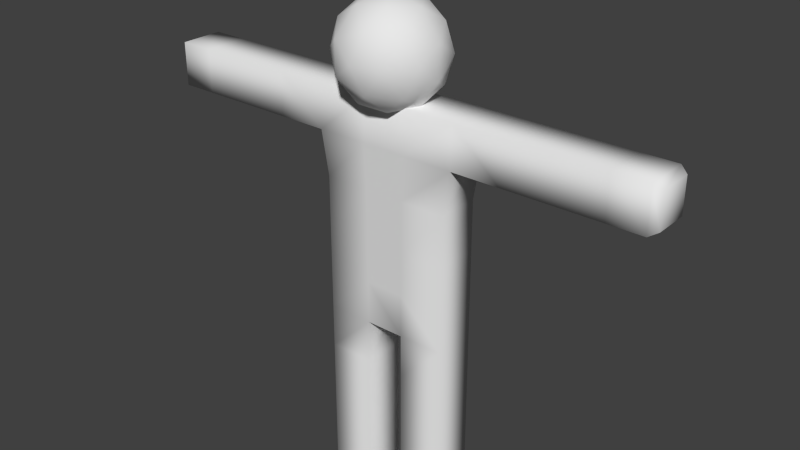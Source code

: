 # Source: StickMan_0.blend  (saved by Blender 2.71.0; exported with 4.5.12 LTS)
import bpy
from mathutils import Matrix  # noqa: F401  (used for matrix-valued properties, if any)

bpy.ops.wm.read_factory_settings(use_empty=True)
scene = bpy.context.scene
scene.name = 'Scene'

# ---- collections
col_collection_1 = bpy.data.collections.new('Collection 1'); scene.collection.children.link(col_collection_1)

# ---- materials (node trees are filled in below, after node groups)
mat_material = bpy.data.materials.new('Material')
mat_material.alpha_threshold = 0.0
mat_material.use_transparent_shadow = False
mat_material.roughness = 0.5
mat_material.line_color = (0.0, 0.0, 0.0, 1.0)

# ---- material node trees

# ---- world
world_world = bpy.data.worlds.new('World'); scene.world = world_world
world_world.color = (0.05088, 0.05088, 0.05088)
world_world.use_sun_shadow = False
world_world.sun_shadow_jitter_overblur = 0.0
world_world.cycles.sampling_method = 'MANUAL'
world_world.cycles.sample_map_resolution = 256

# ---- meshes
me_cube = bpy.data.meshes.new('Cube')
me_cube.from_pydata([(-0.2612, -3.296, -0.3725), (-0.2612, -3.896, -0.3725), (-0.8876, -3.896, -0.3725), (-0.8876, -3.296, -0.3725), (-0.2612, -3.296, 0.2275), (-0.2612, -3.896, 0.2275), (-0.8876, -3.896, 0.2275), (-0.8876, -3.296, 0.2275), (-0.2612, -2.696, -0.3725), (-0.8876, -2.696, -0.3725), (-0.2612, -2.696, 0.2275), (-0.8876, -2.696, 0.2275), (-0.2612, -2.096, -0.3725), (-0.8876, -2.096, -0.3725), (-0.2612, -2.096, 0.2275), (-0.8876, -2.096, 0.2275), (-0.2612, -1.496, -0.3725), (-0.8876, -1.496, -0.3725), (-0.2612, -1.496, 0.2275), (-0.8876, -1.496, 0.2275), (-0.2612, -0.8958, -0.3725), (-0.8876, -0.8958, -0.3725), (-0.2612, -0.8958, 0.2275), (-0.8876, -0.8958, 0.2275), (0.2759, -1.496, -0.3725), (0.2759, -1.496, 0.2275), (0.2759, -0.8958, -0.3725), (0.2759, -0.8958, 0.2275), (0.9023, -1.496, -0.3725), (0.9023, -1.496, 0.2275), (0.9023, -0.8958, -0.3725), (0.9023, -0.8958, 0.2275), (0.2759, -2.096, -0.3725), (0.2759, -2.096, 0.2275), (0.9023, -2.096, -0.3725), (0.9023, -2.096, 0.2275), (0.2759, -2.696, -0.3725), (0.2759, -2.696, 0.2275), (0.9023, -2.696, -0.3725), (0.9023, -2.696, 0.2275), (0.2759, -3.296, -0.3725), (0.2759, -3.296, 0.2275), (0.9023, -3.296, -0.3725), (0.9023, -3.296, 0.2275), (0.2759, -3.896, -0.3725), (0.2759, -3.896, 0.2275), (0.9023, -3.896, -0.3725), (0.9023, -3.896, 0.2275), (-0.2612, -0.2958, -0.3725), (-0.8876, -0.2958, -0.3725), (-0.2612, -0.2958, 0.2275), (-0.8876, -0.2958, 0.2275), (0.2759, -0.2958, -0.3725), (0.2759, -0.2958, 0.2275), (0.9023, -0.2958, -0.3725), (0.9023, -0.2958, 0.2275), (-0.2659, 0.4042, -0.3725), (-0.8868, 0.4042, -0.3725), (-0.2612, 0.4042, 0.2275), (-0.8876, 0.4042, 0.2275), (0.2903, 0.4042, -0.3725), (0.2759, 0.4042, 0.2275), (0.9023, 0.4042, -0.3725), (0.9023, 0.4042, 0.2275), (-0.2946, 1.004, -0.3725), (-0.9943, 1.004, -0.3725), (-0.2946, 1.004, 0.2275), (-0.9943, 1.004, 0.2275), (0.3054, 1.004, -0.3725), (0.3054, 1.004, 0.2275), (1.005, 1.004, -0.3725), (1.005, 1.004, 0.2275), (-0.2946, 1.604, -0.3725), (-0.9943, 1.604, -0.3725), (-0.2946, 1.604, 0.2275), (-0.9943, 1.604, 0.2275), (0.3054, 1.604, -0.3725), (0.3054, 1.604, 0.2275), (1.005, 1.604, -0.3725), (1.005, 1.604, 0.2275), (-1.661, 1.004, -0.3725), (-1.661, 1.004, 0.2275), (-1.661, 1.604, -0.3725), (-1.661, 1.604, 0.2275), (-2.327, 1.004, -0.3725), (-2.327, 1.004, 0.2275), (-2.327, 1.604, -0.3725), (-2.327, 1.604, 0.2275), (-2.994, 1.004, -0.3725), (-2.994, 1.004, 0.2275), (-2.994, 1.604, -0.3725), (-2.994, 1.604, 0.2275), (-3.581, 1.1, -0.2768), (-3.581, 1.1, 0.1317), (-3.581, 1.508, -0.2768), (-3.581, 1.508, 0.1317), (1.672, 1.004, -0.3725), (1.672, 1.004, 0.2275), (1.672, 1.604, -0.3725), (1.672, 1.604, 0.2275), (2.338, 1.004, -0.3725), (2.338, 1.004, 0.2275), (2.338, 1.604, -0.3725), (2.338, 1.604, 0.2275), (3.005, 1.004, -0.3725), (3.005, 1.004, 0.2275), (3.005, 1.604, -0.3725), (3.005, 1.604, 0.2275), (3.592, 1.068, -0.3089), (3.592, 1.068, 0.1639), (3.592, 1.541, -0.3089), (3.592, 1.541, 0.1639), (-0.2612, -4.496, -0.3725), (-0.8876, -4.496, -0.3725), (-0.2612, -4.496, 0.2275), (-0.8876, -4.496, 0.2275), (0.2759, -4.496, -0.3725), (0.2759, -4.496, 0.2275), (0.9023, -4.496, -0.3725), (0.9023, -4.496, 0.2275), (-0.01556, 2.17, -0.6887), (0.5115, 1.787, -0.2861), (-0.2169, 1.551, -0.2861), (-0.6671, 2.17, -0.2861), (-0.2169, 2.79, -0.2861), (0.5115, 2.553, -0.2861), (0.1858, 1.551, 0.3655), (-0.5426, 1.787, 0.3655), (-0.5426, 2.553, 0.3655), (0.1858, 2.79, 0.3655), (0.6359, 2.17, 0.3654), (-0.01556, 2.17, 0.7681), (-0.1339, 1.806, -0.5799), (0.2942, 1.945, -0.5799), (0.1759, 1.581, -0.3433), (0.6041, 2.17, -0.3433), (0.2942, 2.395, -0.5799), (-0.3985, 2.17, -0.5799), (-0.5168, 1.806, -0.3433), (-0.1339, 2.534, -0.5799), (-0.5168, 2.534, -0.3433), (0.1759, 2.76, -0.3433), (0.6772, 1.945, 0.03969), (0.6772, 2.395, 0.03969), (-0.01556, 1.442, 0.03969), (0.4126, 1.581, 0.03969), (-0.7083, 1.945, 0.03969), (-0.4437, 1.581, 0.03969), (-0.4437, 2.76, 0.03969), (-0.7083, 2.395, 0.03969), (0.4126, 2.76, 0.03969), (-0.01556, 2.899, 0.03969), (0.4857, 1.806, 0.4226), (-0.207, 1.581, 0.4226), (-0.6352, 2.17, 0.4226), (-0.207, 2.76, 0.4226), (0.4857, 2.534, 0.4226), (0.1028, 1.806, 0.6593), (0.3674, 2.17, 0.6593), (-0.3254, 1.945, 0.6593), (-0.3254, 2.395, 0.6593), (0.1028, 2.534, 0.6593), (-3.476, 1.604, -0.3725), (-3.476, 1.004, -0.3725), (-3.476, 1.004, 0.2275), (-3.476, 1.604, 0.2275), (3.483, 1.004, -0.3725), (3.483, 1.604, -0.3725), (3.483, 1.604, 0.2275), (3.483, 1.004, 0.2275)], [], [(0, 1, 2, 3), (4, 7, 6, 5), (0, 4, 5, 1), (44, 46, 118, 116), (2, 6, 7, 3), (7, 4, 10, 11), (11, 10, 14, 15), (3, 7, 11, 9), (4, 0, 8, 10), (0, 3, 9, 8), (15, 14, 18, 19), (9, 11, 15, 13), (10, 8, 12, 14), (8, 9, 13, 12), (19, 18, 22, 23), (13, 15, 19, 17), (14, 12, 16, 18), (12, 13, 17, 16), (31, 30, 54, 55), (17, 19, 23, 21), (16, 20, 26, 24), (16, 17, 21, 20), (24, 26, 30, 28), (22, 18, 25, 27), (30, 26, 52, 54), (18, 16, 24, 25), (29, 28, 30, 31), (27, 25, 29, 31), (27, 31, 55, 53), (29, 25, 33, 35), (35, 33, 37, 39), (24, 28, 34, 32), (28, 29, 35, 34), (25, 24, 32, 33), (39, 37, 41, 43), (32, 34, 38, 36), (34, 35, 39, 38), (33, 32, 36, 37), (43, 41, 45, 47), (36, 38, 42, 40), (38, 39, 43, 42), (37, 36, 40, 41), (47, 45, 117, 119), (40, 42, 46, 44), (42, 43, 47, 46), (41, 40, 44, 45), (55, 54, 62, 63), (54, 52, 60, 62), (53, 55, 63, 61), (22, 27, 53, 50), (26, 20, 48, 52), (23, 22, 50, 51), (21, 23, 51, 49), (20, 21, 49, 48), (63, 62, 70, 71), (62, 60, 68, 70), (61, 63, 71, 69), (50, 53, 61, 58), (52, 48, 56, 60), (51, 50, 58, 59), (49, 51, 59, 57), (48, 49, 57, 56), (70, 78, 98, 96), (70, 68, 76, 78), (69, 71, 79, 77), (58, 61, 69, 66), (60, 56, 64, 68), (59, 58, 66, 67), (57, 59, 67, 65), (56, 57, 65, 64), (74, 72, 73, 75), (72, 74, 77, 76), (76, 77, 79, 78), (66, 69, 77, 74), (68, 64, 72, 76), (67, 66, 74, 75), (73, 65, 80, 82), (64, 65, 73, 72), (82, 80, 84, 86), (67, 75, 83, 81), (75, 73, 82, 83), (65, 67, 81, 80), (86, 84, 88, 90), (81, 83, 87, 85), (83, 82, 86, 87), (80, 81, 85, 84), (162, 163, 92, 94), (85, 87, 91, 89), (87, 86, 90, 91), (84, 85, 89, 88), (92, 93, 95, 94), (164, 165, 95, 93), (165, 162, 94, 95), (163, 164, 93, 92), (96, 98, 102, 100), (78, 79, 99, 98), (71, 70, 96, 97), (79, 71, 97, 99), (100, 102, 106, 104), (98, 99, 103, 102), (97, 96, 100, 101), (99, 97, 101, 103), (166, 167, 110, 108), (102, 103, 107, 106), (101, 100, 104, 105), (103, 101, 105, 107), (109, 108, 110, 111), (167, 168, 111, 110), (169, 166, 108, 109), (168, 169, 109, 111), (112, 114, 115, 113), (117, 116, 118, 119), (46, 47, 119, 118), (45, 44, 116, 117), (5, 6, 115, 114), (6, 2, 113, 115), (1, 5, 114, 112), (2, 1, 112, 113), (120, 133, 132), (121, 133, 135), (120, 132, 137), (120, 137, 139), (120, 139, 136), (121, 135, 142), (122, 134, 144), (123, 138, 146), (124, 140, 148), (125, 141, 150), (121, 142, 145), (122, 144, 147), (123, 146, 149), (124, 148, 151), (125, 150, 143), (126, 152, 157), (127, 153, 159), (128, 154, 160), (129, 155, 161), (130, 156, 158), (132, 134, 122), (132, 133, 134), (133, 121, 134), (135, 136, 125), (135, 133, 136), (133, 120, 136), (137, 138, 123), (137, 132, 138), (132, 122, 138), (139, 140, 124), (139, 137, 140), (137, 123, 140), (136, 141, 125), (136, 139, 141), (139, 124, 141), (142, 143, 130), (142, 135, 143), (135, 125, 143), (144, 145, 126), (144, 134, 145), (134, 121, 145), (146, 147, 127), (146, 138, 147), (138, 122, 147), (148, 149, 128), (148, 140, 149), (140, 123, 149), (150, 151, 129), (150, 141, 151), (141, 124, 151), (145, 152, 126), (145, 142, 152), (142, 130, 152), (147, 153, 127), (147, 144, 153), (144, 126, 153), (149, 154, 128), (149, 146, 154), (146, 127, 154), (151, 155, 129), (151, 148, 155), (148, 128, 155), (143, 156, 130), (143, 150, 156), (150, 129, 156), (157, 158, 131), (157, 152, 158), (152, 130, 158), (159, 157, 131), (159, 153, 157), (153, 126, 157), (160, 159, 131), (160, 154, 159), (154, 127, 159), (161, 160, 131), (161, 155, 160), (155, 128, 160), (158, 161, 131), (158, 156, 161), (156, 129, 161), (90, 88, 163, 162), (89, 91, 165, 164), (91, 90, 162, 165), (88, 89, 164, 163), (104, 106, 167, 166), (106, 107, 168, 167), (105, 104, 166, 169), (107, 105, 169, 168)])
me_cube.polygons.foreach_set('use_smooth', [True] * 206)
me_cube.materials.append(mat_material)
me_cube.use_remesh_preserve_volume = False
me_cube.use_remesh_preserve_attributes = False
me_cube.use_mirror_vertex_groups = False
me_cube.update()
arm_armature = bpy.data.armatures.new('Armature')  # bones are not reproduced

# ---- objects
ob_armature = bpy.data.objects.new('Armature', arm_armature)
ob_cube = bpy.data.objects.new('Cube', me_cube)

# ---- transforms, parenting, visibility, modifiers, constraints
ob_armature.location = (-0.03625, 0.01036, -0.2809)
ob_armature.show_in_front = True
ob_armature.lineart.crease_threshold = 0.0
ob_cube.parent = ob_armature
ob_cube.matrix_parent_inverse = Matrix(((1.0, 0.0, 0.0, 0.03625), (0.0, 1.0, 0.0, -0.01036), (0.0, 0.0, 1.0, 0.2809), (0.0, 0.0, 0.0, 1.0)))
ob_cube.location = (-0.03727, -0.0303, 0.1977)
ob_cube.rotation_euler = (1.571, 0.0, 0.0)
ob_cube.scale = (0.4178, 0.4178, 0.4178)
ob_cube.lock_rotations_4d = False
ob_cube.empty_display_type = 'ARROWS'
ob_cube.lineart.crease_threshold = 0.0
_vg = ob_cube.vertex_groups.new(name='Hip_L')
for _i, _w in zip([20, 22, 24, 25, 26, 27, 28, 29, 30, 31, 48, 52, 53, 54, 55], [0.0, 0.0, 0.06163, 0.0574, 0.0, 0.0, 0.01937, 0.0272, 0.04963, 0.04864, 0.0, 0.0, 0.0, 0.0, 0.0]): _vg.add([_i], _w, 'REPLACE')
_vg = ob_cube.vertex_groups.new(name='Thigh_L')
for _i, _w in zip([16, 18, 24, 25, 26, 27, 28, 29, 30, 31, 32, 33, 34, 35, 36, 37, 38, 39, 40, 41, 42, 43, 53, 54, 55], [0.05716, 0.06641, 0.859, 0.8668, 0.0, 0.0, 0.7749, 0.7586, 0.0, 0.0, 0.9921, 0.9907, 0.993, 0.9909, 0.9589, 0.9496, 0.9362, 0.93, 0.03166, 0.05004, 0.06365, 0.06975, 0.001189, 0.1041, 0.1044]): _vg.add([_i], _w, 'REPLACE')
_vg = ob_cube.vertex_groups.new(name='Shin_L')
for _i, _w in zip([36, 37, 38, 39, 40, 41, 42, 43, 44, 45, 46, 47, 116, 117, 118, 119], [0.03164, 0.05002, 0.06361, 0.06971, 0.9592, 0.9499, 0.9363, 0.9302, 0.9978, 0.9968, 0.9951, 0.9942, 0.9998, 0.9996, 0.9992, 0.9992]): _vg.add([_i], _w, 'REPLACE')
_vg = ob_cube.vertex_groups.new(name='Hip_R')
for _i, _w in zip([14, 16, 17, 18, 19, 20, 21, 22, 23, 25, 26, 27, 48, 49, 50, 51], [0.0198, 0.1155, 0.0373, 0.6927, 0.08984, 0.0, 0.04021, 0.0, 0.04021, 0.04697, 0.062, 0.05247, 0.0, 0.0, 0.0, 0.0]): _vg.add([_i], _w, 'REPLACE')
_vg = ob_cube.vertex_groups.new(name='Thigh_R')
for _i, _w in zip([0, 3, 4, 7, 8, 9, 10, 11, 12, 13, 14, 15, 16, 17, 18, 19, 20, 21, 22, 23, 24, 48, 49, 50, 51], [0.03459, 0.06118, 0.05088, 0.06835, 0.9576, 0.9373, 0.9473, 0.9309, 0.9882, 0.9914, 0.9579, 0.9891, 0.6112, 0.9465, 0.02165, 0.898, 0.0, 0.0, 0.0, 0.0, 0.05448, 0.0, 0.0, 0.0, 0.0]): _vg.add([_i], _w, 'REPLACE')
_vg = ob_cube.vertex_groups.new(name='Shin_R')
for _i, _w in zip([0, 1, 2, 3, 4, 5, 6, 7, 8, 9, 10, 11, 112, 113, 114, 115], [0.9577, 0.9977, 0.9952, 0.9388, 0.949, 0.9968, 0.9944, 0.9316, 0.03379, 0.06229, 0.05091, 0.06848, 0.9998, 0.9994, 0.9996, 0.9991]): _vg.add([_i], _w, 'REPLACE')
_vg = ob_cube.vertex_groups.new(name='Spine4')
for _i, _w in zip([20, 21, 22, 23, 26, 27, 30, 31], [0.2, 0.2, 0.2, 0.2, 0.2, 0.2, 0.2, 0.2]): _vg.add([_i], _w, 'REPLACE')
_vg = ob_cube.vertex_groups.new(name='Spine3')
for _i, _w in zip([20, 21, 22, 23, 26, 27, 30, 31, 48, 49, 50, 51, 52, 53, 54, 55, 56, 57, 58, 59, 60, 61, 62, 63], [0.07496, 0.0313, 0.08086, 0.035, 0.07504, 0.08033, 0.03337, 0.03615, 0.7716, 0.5875, 0.7573, 0.5857, 0.7677, 0.7537, 0.5848, 0.583, 0.08872, 0.1294, 0.09369, 0.1298, 0.09024, 0.09442, 0.1298, 0.1304]): _vg.add([_i], _w, 'REPLACE')
_vg = ob_cube.vertex_groups.new(name='Spine2')
for _i, _w in zip([48, 49, 50, 51, 52, 53, 54, 55, 56, 57, 58, 59, 60, 61, 62, 63, 64, 65, 66, 67, 68, 69, 70, 71, 72, 74, 76, 77], [0.09801, 0.1431, 0.1035, 0.1447, 0.09936, 0.105, 0.1446, 0.1446, 0.8517, 0.6214, 0.838, 0.6279, 0.8461, 0.8382, 0.6268, 0.618, 0.7691, 0.09659, 0.7617, 0.1093, 0.7711, 0.7523, 0.1063, 0.1006, 0.03838, 0.05604, 0.03801, 0.05585]): _vg.add([_i], _w, 'REPLACE')
_vg = ob_cube.vertex_groups.new(name='Spine1')
_vg = ob_cube.vertex_groups.new(name='Shoulder_R')
for _i, _w in zip([49, 51, 56, 57, 58, 59, 64, 65, 66, 67, 72, 73, 74, 75, 76, 77, 80, 81, 82, 83, 122, 126, 132, 134, 144, 147, 153], [0.02295, 0.02149, 0.01915, 0.1884, 0.03027, 0.1799, 0.0, 0.8324, 0.0, 0.8077, 0.0, 0.9611, 0.0, 0.9462, 0.009418, 0.0251, 0.03286, 0.04326, 0.009896, 0.02475, 0.0, 0.0, 0.0, 0.0, 0.0, 0.0, 0.0]): _vg.add([_i], _w, 'REPLACE')
_vg = ob_cube.vertex_groups.new(name='Arm_R')
for _i, _w in zip([65, 67, 73, 75, 80, 81, 82, 83, 84, 85, 86, 87, 88, 89, 90, 91, 162, 163, 164, 165], [0.05533, 0.06495, 0.01091, 0.03152, 0.952, 0.9445, 0.9684, 0.9605, 0.9553, 0.9486, 0.9685, 0.9599, 0.04942, 0.0567, 0.02135, 0.03987, 0.01068, 0.02471, 0.02835, 0.01993]): _vg.add([_i], _w, 'REPLACE')
_vg = ob_cube.vertex_groups.new(name='Hand_R')
for _i, _w in zip([84, 85, 86, 87, 88, 89, 90, 91, 92, 93, 94, 95, 162, 163, 164, 165], [0.03524, 0.04748, 0.01097, 0.02699, 0.9502, 0.9431, 0.9643, 0.955, 0.9947, 0.994, 0.9976, 0.9959, 0.9809, 0.9724, 0.9686, 0.9755]): _vg.add([_i], _w, 'REPLACE')
_vg = ob_cube.vertex_groups.new(name='Shoulder_L')
for _i, _w in zip([54, 55, 60, 61, 62, 63, 68, 69, 70, 71, 72, 74, 76, 77, 78, 79, 96, 97, 98, 99, 122, 126, 134, 144, 145, 153, 157], [0.0222, 0.02394, 0.02628, 0.02725, 0.1813, 0.1889, 0.1486, 0.163, 0.814, 0.8238, 0.009602, 0.02473, 0.7241, 0.7035, 0.959, 0.9504, 0.0316, 0.04449, 0.009283, 0.02554, 0.0, 0.0, 0.0, 0.0, 0.0, 0.0, 0.0]): _vg.add([_i], _w, 'REPLACE')
_vg = ob_cube.vertex_groups.new(name='Arm_L')
for _i, _w in zip([70, 71, 78, 79, 96, 97, 98, 99, 100, 101, 102, 103, 104, 105, 106, 107, 166, 167, 168, 169], [0.06248, 0.05861, 0.01325, 0.02624, 0.9518, 0.9448, 0.969, 0.9598, 0.9553, 0.9486, 0.9685, 0.9599, 0.04933, 0.05674, 0.02136, 0.03989, 0.02467, 0.01068, 0.01994, 0.02837]): _vg.add([_i], _w, 'REPLACE')
_vg = ob_cube.vertex_groups.new(name='Hand_L')
for _i, _w in zip([100, 101, 102, 103, 104, 105, 106, 107, 108, 109, 110, 111, 166, 167, 168, 169], [0.03525, 0.04748, 0.01097, 0.02699, 0.9502, 0.9431, 0.9643, 0.955, 0.9955, 0.9934, 0.9974, 0.996, 0.9729, 0.9808, 0.9755, 0.9683]): _vg.add([_i], _w, 'REPLACE')
_vg = ob_cube.vertex_groups.new(name='Neck')
for _i, _w in zip([64, 66, 68, 69, 72, 74, 76, 77, 122, 126, 134, 144, 145, 147, 153], [0.2, 0.2, 0.2, 0.2, 0.2, 0.2, 0.06098, 0.06098, 0.2, 0.09821, 0.03109, 0.5724, 0.1093, 0.1976, 0.2]): _vg.add([_i], _w, 'REPLACE')
_vg = ob_cube.vertex_groups.new(name='Head')
_vg.add([120, 121, 122, 123, 124, 125, 126, 127, 128, 129, 130, 131, 132, 133, 134, 135, 136, 137, 138, 139, 140, 141, 142, 143, 144, 145, 146, 147, 148, 149, 150, 151, 152, 153, 154, 155, 156, 157, 158, 159, 160, 161], 1.0, 'REPLACE')
_m = ob_cube.modifiers.new('Armature', 'ARMATURE')
_m.object = ob_armature

# ---- collection membership
col_collection_1.objects.link(ob_armature)
col_collection_1.objects.link(ob_cube)

# ---- scene / render settings (as saved in the file)
scene.frame_start = 1; scene.frame_end = 19; scene.frame_set(0)
scene.render.engine = 'BLENDER_EEVEE_NEXT'
scene.render.resolution_percentage = 50
scene.render.dither_intensity = 0.0
scene.cycles.use_denoising = False
scene.cycles.samples = 10
scene.cycles.sampling_pattern = 'TABULATED_SOBOL'
scene.cycles.light_sampling_threshold = 0.0
scene.cycles.use_adaptive_sampling = False
scene.cycles.use_light_tree = False
scene.cycles.blur_glossy = 0.0
scene.cycles.volume_bounces = 1
scene.cycles.pixel_filter_type = 'GAUSSIAN'
scene.cycles.sample_clamp_indirect = 0.0
scene.view_settings.view_transform = 'Standard'
bpy.context.view_layer.update()

# ---- added for rendering (the .blend has no active camera and no usable light): camera, sun
cam_auto = bpy.data.cameras.new('AutoCamera')
cam_auto.lens = 50.0
cam_auto.sensor_width = 36.0
cam_auto.clip_end = 1000.0
ob_auto_camera = bpy.data.objects.new('AutoCamera', cam_auto)
scene.collection.objects.link(ob_auto_camera)
ob_auto_camera.location = (3.26138, -3.95077, 2.78492)
ob_auto_camera.rotation_euler = (1.09748, -7.21219e-08, 0.694738)
scene.camera = ob_auto_camera
light_auto_sun = bpy.data.lights.new('AutoSun', 'SUN')
light_auto_sun.energy = 3.0
light_auto_sun.angle = 0.0523599
ob_auto_sun = bpy.data.objects.new('AutoSun', light_auto_sun)
scene.collection.objects.link(ob_auto_sun)
ob_auto_sun.rotation_euler = (0.872665, 0.174533, 0.523599)
bpy.context.view_layer.update()

